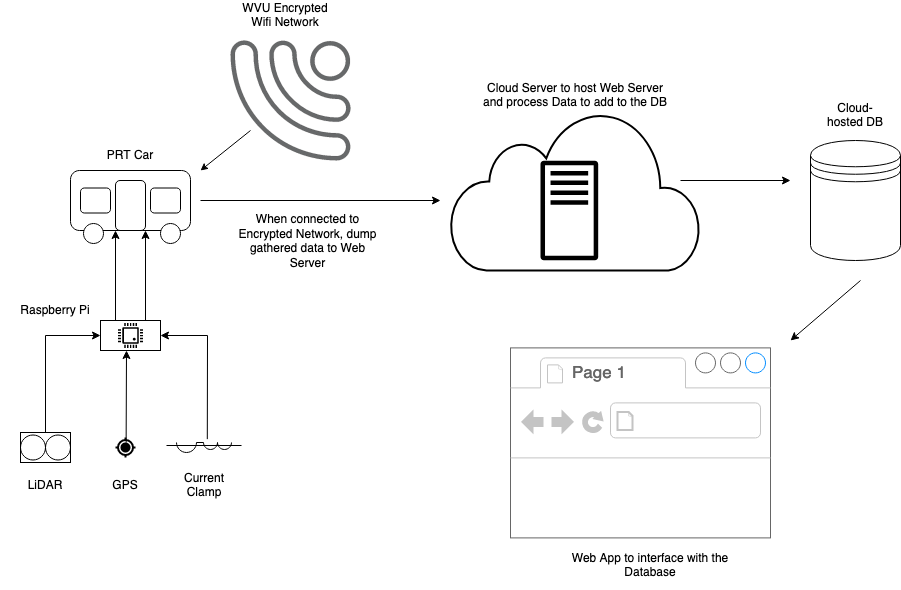

The diagram above was exported from draw.io. Its source (the exported page's mxGraphModel, read from the mxfile embedded in the PNG):
<mxGraphModel dx="1193" dy="711" grid="1" gridSize="10" guides="1" tooltips="1" connect="1" arrows="1" fold="1" page="1" pageScale="1" pageWidth="1700" pageHeight="1100" math="0" shadow="0">
  <root>
    <mxCell id="0" />
    <mxCell id="1" parent="0" />
    <mxCell id="oB3N45QriyJwqzqfBBbN-1" value="" style="rounded=1;whiteSpace=wrap;html=1;" parent="1" vertex="1">
      <mxGeometry x="260" y="300" width="120" height="60" as="geometry" />
    </mxCell>
    <mxCell id="oB3N45QriyJwqzqfBBbN-2" value="" style="ellipse;whiteSpace=wrap;html=1;aspect=fixed;" parent="1" vertex="1">
      <mxGeometry x="350" y="353" width="20" height="20" as="geometry" />
    </mxCell>
    <mxCell id="oB3N45QriyJwqzqfBBbN-3" value="" style="ellipse;whiteSpace=wrap;html=1;aspect=fixed;" parent="1" vertex="1">
      <mxGeometry x="273" y="353" width="20" height="20" as="geometry" />
    </mxCell>
    <mxCell id="oB3N45QriyJwqzqfBBbN-4" value="" style="rounded=1;whiteSpace=wrap;html=1;" parent="1" vertex="1">
      <mxGeometry x="305" y="310" width="30" height="50" as="geometry" />
    </mxCell>
    <mxCell id="oB3N45QriyJwqzqfBBbN-5" value="" style="rounded=1;whiteSpace=wrap;html=1;" parent="1" vertex="1">
      <mxGeometry x="270" y="317.5" width="30" height="25" as="geometry" />
    </mxCell>
    <mxCell id="oB3N45QriyJwqzqfBBbN-6" value="" style="rounded=1;whiteSpace=wrap;html=1;" parent="1" vertex="1">
      <mxGeometry x="340" y="317.5" width="30" height="25" as="geometry" />
    </mxCell>
    <mxCell id="oB3N45QriyJwqzqfBBbN-8" value="" style="rounded=0;whiteSpace=wrap;html=1;" parent="1" vertex="1">
      <mxGeometry x="290" y="450" width="60" height="30" as="geometry" />
    </mxCell>
    <mxCell id="oB3N45QriyJwqzqfBBbN-9" value="" style="pointerEvents=1;shadow=0;dashed=0;html=1;strokeColor=none;fillColor=#000000;labelPosition=center;verticalLabelPosition=bottom;verticalAlign=top;align=center;outlineConnect=0;shape=mxgraph.veeam.cpu;" parent="1" vertex="1">
      <mxGeometry x="307.6" y="452.6" width="24.8" height="24.8" as="geometry" />
    </mxCell>
    <mxCell id="oB3N45QriyJwqzqfBBbN-10" value="&lt;div&gt;Raspberry Pi&lt;/div&gt;" style="text;html=1;align=center;verticalAlign=middle;whiteSpace=wrap;rounded=0;" parent="1" vertex="1">
      <mxGeometry x="190" y="425" width="110" height="30" as="geometry" />
    </mxCell>
    <mxCell id="oB3N45QriyJwqzqfBBbN-11" value="&lt;div&gt;PRT Car&lt;/div&gt;" style="text;html=1;align=center;verticalAlign=middle;whiteSpace=wrap;rounded=0;" parent="1" vertex="1">
      <mxGeometry x="290" y="270" width="60" height="30" as="geometry" />
    </mxCell>
    <mxCell id="oB3N45QriyJwqzqfBBbN-12" value="" style="endArrow=classic;html=1;rounded=0;exitX=0.25;exitY=0;exitDx=0;exitDy=0;entryX=0;entryY=1;entryDx=0;entryDy=0;" parent="1" source="oB3N45QriyJwqzqfBBbN-8" target="oB3N45QriyJwqzqfBBbN-4" edge="1">
      <mxGeometry width="50" height="50" relative="1" as="geometry">
        <mxPoint x="470" y="330" as="sourcePoint" />
        <mxPoint x="520" y="280" as="targetPoint" />
      </mxGeometry>
    </mxCell>
    <mxCell id="oB3N45QriyJwqzqfBBbN-13" value="" style="endArrow=classic;html=1;rounded=0;exitX=0.75;exitY=0;exitDx=0;exitDy=0;entryX=1;entryY=1;entryDx=0;entryDy=0;" parent="1" source="oB3N45QriyJwqzqfBBbN-8" target="oB3N45QriyJwqzqfBBbN-4" edge="1">
      <mxGeometry width="50" height="50" relative="1" as="geometry">
        <mxPoint x="470" y="330" as="sourcePoint" />
        <mxPoint x="520" y="280" as="targetPoint" />
      </mxGeometry>
    </mxCell>
    <mxCell id="oB3N45QriyJwqzqfBBbN-19" value="WVU Encrypted Wifi Network" style="text;html=1;align=center;verticalAlign=middle;whiteSpace=wrap;rounded=0;" parent="1" vertex="1">
      <mxGeometry x="430" y="130" width="90" height="30" as="geometry" />
    </mxCell>
    <mxCell id="oB3N45QriyJwqzqfBBbN-20" value="" style="endArrow=classic;html=1;rounded=0;endSize=5;targetPerimeterSpacing=11;" parent="1" edge="1">
      <mxGeometry width="50" height="50" relative="1" as="geometry">
        <mxPoint x="440" y="260" as="sourcePoint" />
        <mxPoint x="390" y="300" as="targetPoint" />
      </mxGeometry>
    </mxCell>
    <mxCell id="oB3N45QriyJwqzqfBBbN-22" value="" style="sketch=0;pointerEvents=1;shadow=0;html=1;strokeColor=default;fillColor=#434445;aspect=fixed;labelPosition=center;verticalLabelPosition=bottom;verticalAlign=top;align=center;outlineConnect=0;shape=mxgraph.vvd.wi_fi;rotation=-180;strokeWidth=0;opacity=80;" parent="1" vertex="1">
      <mxGeometry x="420" y="170" width="120" height="120" as="geometry" />
    </mxCell>
    <mxCell id="oB3N45QriyJwqzqfBBbN-23" value="" style="endArrow=classic;html=1;rounded=0;" parent="1" edge="1">
      <mxGeometry width="50" height="50" relative="1" as="geometry">
        <mxPoint x="390" y="330" as="sourcePoint" />
        <mxPoint x="630" y="330" as="targetPoint" />
      </mxGeometry>
    </mxCell>
    <mxCell id="oB3N45QriyJwqzqfBBbN-25" value="&lt;div&gt;When connected to Encrypted Network, dump gathered data to Web Server&lt;/div&gt;" style="text;html=1;align=center;verticalAlign=middle;whiteSpace=wrap;rounded=0;" parent="1" vertex="1">
      <mxGeometry x="420" y="317.5" width="155" height="107.5" as="geometry" />
    </mxCell>
    <mxCell id="oB3N45QriyJwqzqfBBbN-26" value="" style="shape=datastore;whiteSpace=wrap;html=1;" parent="1" vertex="1">
      <mxGeometry x="1000" y="270" width="90" height="120" as="geometry" />
    </mxCell>
    <mxCell id="oB3N45QriyJwqzqfBBbN-27" value="" style="strokeWidth=1;shadow=0;dashed=0;align=center;html=1;shape=mxgraph.mockup.containers.browserWindow;rSize=0;strokeColor=#666666;strokeColor2=#008cff;strokeColor3=#c4c4c4;mainText=,;recursiveResize=0;" parent="1" vertex="1">
      <mxGeometry x="700" y="477.4" width="260" height="190" as="geometry" />
    </mxCell>
    <mxCell id="oB3N45QriyJwqzqfBBbN-28" value="Page 1" style="strokeWidth=1;shadow=0;dashed=0;align=center;html=1;shape=mxgraph.mockup.containers.anchor;fontSize=17;fontColor=#666666;align=left;whiteSpace=wrap;" parent="oB3N45QriyJwqzqfBBbN-27" vertex="1">
      <mxGeometry x="60" y="12" width="110" height="26" as="geometry" />
    </mxCell>
    <mxCell id="oB3N45QriyJwqzqfBBbN-31" value="Web App to interface with the Database" style="text;html=1;align=center;verticalAlign=middle;whiteSpace=wrap;rounded=0;" parent="1" vertex="1">
      <mxGeometry x="760" y="670" width="160" height="50" as="geometry" />
    </mxCell>
    <mxCell id="oB3N45QriyJwqzqfBBbN-32" value="" style="verticalLabelPosition=bottom;align=center;outlineConnect=0;dashed=0;html=1;verticalAlign=top;shape=mxgraph.pid.flow_sensors.positive_displacement;" parent="1" vertex="1">
      <mxGeometry x="210" y="562" width="50" height="30" as="geometry" />
    </mxCell>
    <mxCell id="oB3N45QriyJwqzqfBBbN-33" value="" style="html=1;dashed=0;aspect=fixed;verticalLabelPosition=bottom;verticalAlign=top;align=center;shape=mxgraph.gmdl.gps;strokeColor=#000000;fillColor=#000000;shadow=0;strokeWidth=2;sketch=0;" parent="1" vertex="1">
      <mxGeometry x="305" y="567" width="20" height="20" as="geometry" />
    </mxCell>
    <mxCell id="oB3N45QriyJwqzqfBBbN-34" value="&lt;div&gt;LiDAR&lt;/div&gt;" style="text;html=1;align=center;verticalAlign=middle;whiteSpace=wrap;rounded=0;" parent="1" vertex="1">
      <mxGeometry x="205" y="600" width="60" height="30" as="geometry" />
    </mxCell>
    <mxCell id="oB3N45QriyJwqzqfBBbN-35" value="&lt;div&gt;GPS&lt;/div&gt;" style="text;html=1;align=center;verticalAlign=middle;whiteSpace=wrap;rounded=0;" parent="1" vertex="1">
      <mxGeometry x="285" y="600" width="60" height="30" as="geometry" />
    </mxCell>
    <mxCell id="oB3N45QriyJwqzqfBBbN-38" value="" style="endArrow=classic;html=1;rounded=0;exitX=0.5;exitY=0;exitDx=0;exitDy=0;exitPerimeter=0;entryX=0;entryY=0.5;entryDx=0;entryDy=0;" parent="1" source="oB3N45QriyJwqzqfBBbN-32" target="oB3N45QriyJwqzqfBBbN-8" edge="1">
      <mxGeometry width="50" height="50" relative="1" as="geometry">
        <mxPoint x="470" y="470" as="sourcePoint" />
        <mxPoint x="235" y="470" as="targetPoint" />
        <Array as="points">
          <mxPoint x="235" y="465" />
        </Array>
      </mxGeometry>
    </mxCell>
    <mxCell id="oB3N45QriyJwqzqfBBbN-40" value="" style="endArrow=classic;html=1;rounded=0;exitX=0.532;exitY=0.259;exitDx=0;exitDy=0;exitPerimeter=0;" parent="1" source="oB3N45QriyJwqzqfBBbN-33" edge="1">
      <mxGeometry width="50" height="50" relative="1" as="geometry">
        <mxPoint x="300" y="560" as="sourcePoint" />
        <mxPoint x="316" y="480" as="targetPoint" />
      </mxGeometry>
    </mxCell>
    <mxCell id="oB3N45QriyJwqzqfBBbN-41" value="" style="pointerEvents=1;verticalLabelPosition=bottom;shadow=0;dashed=0;align=center;html=1;verticalAlign=top;shape=mxgraph.electrical.inductors.current_transformer_3;" parent="1" vertex="1">
      <mxGeometry x="356" y="572" width="75" height="10" as="geometry" />
    </mxCell>
    <mxCell id="oB3N45QriyJwqzqfBBbN-42" value="Current Clamp" style="text;html=1;align=center;verticalAlign=middle;whiteSpace=wrap;rounded=0;" parent="1" vertex="1">
      <mxGeometry x="363.5" y="600" width="60" height="30" as="geometry" />
    </mxCell>
    <mxCell id="oB3N45QriyJwqzqfBBbN-43" value="" style="endArrow=classic;html=1;rounded=0;exitX=0.544;exitY=-0.335;exitDx=0;exitDy=0;exitPerimeter=0;entryX=1;entryY=0.5;entryDx=0;entryDy=0;" parent="1" source="oB3N45QriyJwqzqfBBbN-41" target="oB3N45QriyJwqzqfBBbN-8" edge="1">
      <mxGeometry width="50" height="50" relative="1" as="geometry">
        <mxPoint x="470" y="470" as="sourcePoint" />
        <mxPoint x="520" y="420" as="targetPoint" />
        <Array as="points">
          <mxPoint x="397" y="465" />
        </Array>
      </mxGeometry>
    </mxCell>
    <mxCell id="7gQZhbI2bBgNucdk2FwF-3" value="" style="group" vertex="1" connectable="0" parent="1">
      <mxGeometry x="640" y="240" width="250" height="160" as="geometry" />
    </mxCell>
    <mxCell id="7gQZhbI2bBgNucdk2FwF-1" value="" style="html=1;verticalLabelPosition=bottom;align=center;labelBackgroundColor=#ffffff;verticalAlign=top;strokeWidth=2;strokeColor=#000000;shadow=0;dashed=0;shape=mxgraph.ios7.icons.cloud;fillColor=none;" vertex="1" parent="7gQZhbI2bBgNucdk2FwF-3">
      <mxGeometry width="250" height="160" as="geometry" />
    </mxCell>
    <mxCell id="7gQZhbI2bBgNucdk2FwF-2" value="" style="sketch=0;outlineConnect=0;fontColor=#232F3E;gradientColor=none;fillColor=#000000;strokeColor=none;dashed=0;verticalLabelPosition=bottom;verticalAlign=top;align=center;html=1;fontSize=12;fontStyle=0;aspect=fixed;pointerEvents=1;shape=mxgraph.aws4.traditional_server;" vertex="1" parent="7gQZhbI2bBgNucdk2FwF-3">
      <mxGeometry x="90" y="50" width="57.69" height="100" as="geometry" />
    </mxCell>
    <mxCell id="7gQZhbI2bBgNucdk2FwF-4" value="Cloud Server to host Web Server and process Data to add to the DB" style="text;html=1;align=center;verticalAlign=middle;whiteSpace=wrap;rounded=0;" vertex="1" parent="1">
      <mxGeometry x="665" y="210" width="200" height="30" as="geometry" />
    </mxCell>
    <mxCell id="7gQZhbI2bBgNucdk2FwF-5" value="" style="endArrow=classic;html=1;rounded=0;" edge="1" parent="1">
      <mxGeometry width="50" height="50" relative="1" as="geometry">
        <mxPoint x="870" y="310" as="sourcePoint" />
        <mxPoint x="980" y="310" as="targetPoint" />
      </mxGeometry>
    </mxCell>
    <mxCell id="7gQZhbI2bBgNucdk2FwF-6" value="Cloud-hosted DB" style="text;html=1;align=center;verticalAlign=middle;whiteSpace=wrap;rounded=0;" vertex="1" parent="1">
      <mxGeometry x="1015" y="230" width="60" height="30" as="geometry" />
    </mxCell>
    <mxCell id="7gQZhbI2bBgNucdk2FwF-8" value="" style="endArrow=classic;html=1;rounded=0;" edge="1" parent="1">
      <mxGeometry width="50" height="50" relative="1" as="geometry">
        <mxPoint x="1050" y="410" as="sourcePoint" />
        <mxPoint x="980" y="470" as="targetPoint" />
      </mxGeometry>
    </mxCell>
  </root>
</mxGraphModel>